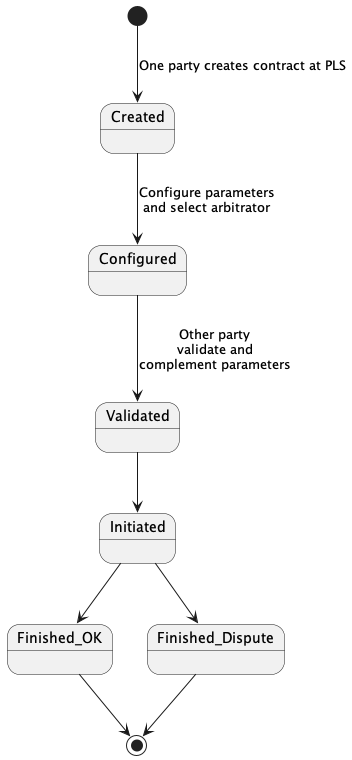

The diagram above was rendered by PlantUML. Its source (embedded in the PNG):
@startuml

[*] --> Created : One party creates contract at PLS
Created --> Configured : Configure parameters\nand select arbitrator
Configured --> Validated : Other party\nvalidate and\ncomplement parameters
Validated --> Initiated 
Initiated --> Finished_OK
Initiated --> Finished_Dispute
Finished_OK --> [*]
Finished_Dispute --> [*]

@enduml